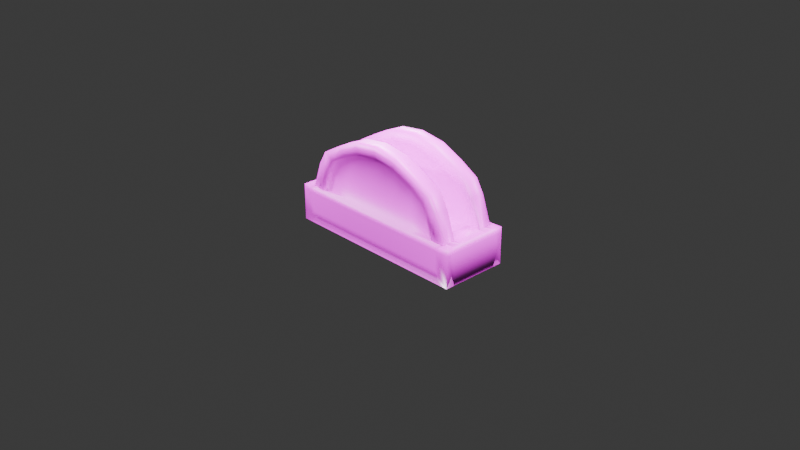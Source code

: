 # Source: leverbase.blend  (saved by Blender 4.5.90; exported with 4.5.12 LTS)
import bpy
from mathutils import Matrix  # noqa: F401  (used for matrix-valued properties, if any)

bpy.ops.wm.read_factory_settings(use_empty=True)
scene = bpy.context.scene
scene.name = 'Scene'

# ---- collections
col_collection = bpy.data.collections.new('Collection'); scene.collection.children.link(col_collection)

# ---- images (referenced by path relative to the original .blend; pixels are not part of the script)
import os
ASSET_DIR = os.environ.get("B2B_ASSET_DIR", "")  # directory of the original .blend (textures are referenced by path, not embedded)
HERE = os.path.dirname(os.path.abspath(__file__))  # packed textures are extracted next to this script under _unpacked/

def load_image(name, relpath, width, height, colorspace="sRGB"):
    """Load a texture the original file referenced (path relative to the .blend, or extracted next to this script)."""
    p = next((c for c in (os.path.join(HERE, relpath), os.path.join(ASSET_DIR, relpath)) if relpath and os.path.exists(c)), "")
    if p:
        img = bpy.data.images.load(p, check_existing=True)
        img.name = name
    else:  # same state as the original file: an image datablock whose file is absent (Cycles renders it pink)
        img = bpy.data.images.new(name, width, height)
        img.source = "FILE"
        img.filepath = "//" + (relpath or name)
    img.colorspace_settings.name = colorspace
    return img
img_leverbase_texture = load_image('leverbase_texture', 'leverbase_texture.png', 1024, 1024, 'sRGB')

# ---- materials (node trees are filled in below, after node groups)
mat_material = bpy.data.materials.new('Material')
mat_material.alpha_threshold = 0.0
mat_material.roughness = 0.5
mat_material.line_color = (0.0, 0.0, 0.0, 1.0)
mat_material_001 = bpy.data.materials.new('Material.001')
mat_material_002 = bpy.data.materials.new('Material.002')

# ---- material node trees
mat_material.use_nodes = True; mat_material.node_tree.nodes.clear()
_N = mat_material.node_tree.nodes; _L = mat_material.node_tree.links
n0 = _N.new('ShaderNodeOutputMaterial'); n0.name = 'Material Output'; n0.location = (892, 46)
n1 = _N.new('ShaderNodeBsdfPrincipled'); n1.name = 'Principled BSDF'; n1.location = (330, 42)
n1.inputs[3].default_value = 1.45
n2 = _N.new('ShaderNodeMapping'); n2.name = 'Mapping'; n2.location = (-1494, -15)
n3 = _N.new('ShaderNodeTexCoord'); n3.name = 'Texture Coordinate'; n3.location = (-1757, 11)
n4 = _N.new('ShaderNodeTexNoise'); n4.name = 'Noise Texture'; n4.location = (-786, -5)
n4.inputs[2].default_value = 5.9
n4.inputs[3].default_value = 5.5
n4.inputs[4].default_value = 0.62
n4.inputs[5].default_value = 2.5
n4.inputs[8].default_value = 1.5
n5 = _N.new('ShaderNodeTexVoronoi'); n5.name = 'Voronoi Texture'; n5.location = (-515, 23)
n5.inputs[2].default_value = 6.2
n6 = _N.new('ShaderNodeMapping'); n6.name = 'Mapping.001'; n6.location = (-966, -66)
n6.inputs[3].default_value = (4.7, 1.0, 1.0)
n7 = _N.new('ShaderNodeTexBrick'); n7.name = 'Brick Texture'; n7.location = (-1172, 356)
n7.inputs[2].default_value = (0.3996, 0.3996, 0.3996, 1.0)
n7.inputs[3].default_value = (0.08091, 0.08091, 0.08091, 1.0)
n7.inputs[4].default_value = 1.4
n7.inputs[5].default_value = 0.005
n7.inputs[8].default_value = 0.7
n7.inputs[9].default_value = 3.45
n8 = _N.new('ShaderNodeValToRGB'); n8.name = 'Color Ramp'; n8.location = (-888, 284)
while len(n8.color_ramp.elements) > 1: n8.color_ramp.elements.remove(n8.color_ramp.elements[-1])
n8.color_ramp.elements[0].position = 0.0; n8.color_ramp.elements[0].color = (0.0, 0.0, 0.0, 1.0)
_e = n8.color_ramp.elements.new(1.0); _e.color = (1.0, 1.0, 1.0, 1.0)
n9 = _N.new('ShaderNodeMath'); n9.name = 'Math'; n9.location = (-340, -55)
n9.operation = 'MULTIPLY'
n10 = _N.new('ShaderNodeBump'); n10.name = 'Bump'; n10.location = (-24, -140)
n10.invert = True
n10.inputs[1].default_value = 2.501
n11 = _N.new('ShaderNodeValToRGB'); n11.name = 'Color Ramp.001'; n11.location = (50, 77)
while len(n11.color_ramp.elements) > 1: n11.color_ramp.elements.remove(n11.color_ramp.elements[-1])
n11.color_ramp.elements[0].position = 0.0; n11.color_ramp.elements[0].color = (0.0, 0.0, 0.0, 1.0)
_e = n11.color_ramp.elements.new(1.0); _e.color = (1.0, 0.4833, 0.1461, 1.0)
n12 = _N.new('ShaderNodeTexImage'); n12.name = 'Image Texture'; n12.location = (-29, 376)
n12.image = img_leverbase_texture
_L.new(n1.outputs[0], n0.inputs[0])
_L.new(n3.outputs[3], n2.inputs[0])
_L.new(n6.outputs[0], n4.inputs[0])
_L.new(n4.outputs[1], n5.inputs[0])
_L.new(n11.outputs[0], n1.inputs[0])
_L.new(n2.outputs[0], n6.inputs[0])
_L.new(n5.outputs[0], n9.inputs[0])
_L.new(n7.outputs[0], n9.inputs[1])
_L.new(n2.outputs[0], n7.inputs[0])
_L.new(n9.outputs[0], n10.inputs[3])
_L.new(n10.outputs[0], n1.inputs[5])
_L.new(n9.outputs[0], n11.inputs[0])
n0.is_active_output = True
mat_material_001.use_nodes = True; mat_material_001.node_tree.nodes.clear()
_N = mat_material_001.node_tree.nodes; _L = mat_material_001.node_tree.links
n0 = _N.new('ShaderNodeBsdfPrincipled'); n0.name = 'Principled BSDF'; n0.location = (56, 100)
n0.inputs[1].default_value = 0.8873
n0.inputs[2].default_value = 0.2673
n1 = _N.new('ShaderNodeOutputMaterial'); n1.name = 'Material Output'; n1.location = (456, 100)
n2 = _N.new('ShaderNodeTexCoord'); n2.name = 'Texture Coordinate'; n2.location = (-1228, 7)
n3 = _N.new('ShaderNodeTexNoise'); n3.name = 'Noise Texture'; n3.location = (-819, -14)
n3.inputs[2].default_value = 6.0
n3.inputs[3].default_value = 2.9
n3.inputs[4].default_value = 0.78
n3.inputs[5].default_value = 2.5
n3.inputs[8].default_value = 0.1
n4 = _N.new('ShaderNodeMapping'); n4.name = 'Mapping'; n4.location = (-948, -57)
n5 = _N.new('ShaderNodeBump'); n5.name = 'Bump'; n5.location = (-251, -48)
n6 = _N.new('ShaderNodeTexMagic'); n6.name = 'Magic Texture'; n6.location = (-440, -99)
n6.turbulence_depth = 3
n6.inputs[1].default_value = -0.4
n6.inputs[2].default_value = 2.0
n7 = _N.new('ShaderNodeValToRGB'); n7.name = 'Color Ramp'; n7.location = (-294, 249)
while len(n7.color_ramp.elements) > 1: n7.color_ramp.elements.remove(n7.color_ramp.elements[-1])
n7.color_ramp.elements[0].position = 0.0; n7.color_ramp.elements[0].color = (0.1077, 0.02075, 0.0002067, 1.0)
_e = n7.color_ramp.elements.new(1.0); _e.color = (0.5845, 0.5845, 0.5845, 1.0)
n8 = _N.new('ShaderNodeMath'); n8.name = 'Math'; n8.location = (-473, 171)
n8.operation = 'MAXIMUM'
n8.inputs[1].default_value = 0.4
n9 = _N.new('ShaderNodeTexMagic'); n9.name = 'Magic Texture.001'; n9.location = (-736, 196)
n9.turbulence_depth = 3
n9.inputs[1].default_value = 1.6
n9.inputs[2].default_value = 1.6
n10 = _N.new('ShaderNodeTexImage'); n10.name = 'Image Texture'; n10.location = (-172, 537)
n10.image = img_leverbase_texture
n11 = _N.new('ShaderNodeBsdfPrincipled'); n11.name = 'Principled BSDF.001'; n11.location = (163, 497)
_L.new(n0.outputs[0], n1.inputs[0])
_L.new(n4.outputs[0], n3.inputs[0])
_L.new(n2.outputs[3], n4.inputs[0])
_L.new(n5.outputs[0], n0.inputs[5])
_L.new(n6.outputs[0], n5.inputs[3])
_L.new(n3.outputs[0], n6.inputs[0])
_L.new(n8.outputs[0], n7.inputs[0])
_L.new(n7.outputs[0], n0.inputs[0])
_L.new(n3.outputs[0], n9.inputs[0])
_L.new(n9.outputs[1], n8.inputs[0])
_L.new(n10.outputs[0], n11.inputs[0])
n1.is_active_output = True
mat_material_002.use_nodes = True; mat_material_002.node_tree.nodes.clear()
_N = mat_material_002.node_tree.nodes; _L = mat_material_002.node_tree.links
n0 = _N.new('ShaderNodeBsdfPrincipled'); n0.name = 'Principled BSDF'; n0.location = (-200, 100)
n1 = _N.new('ShaderNodeOutputMaterial'); n1.name = 'Material Output'; n1.location = (200, 100)
n2 = _N.new('ShaderNodeTexImage'); n2.name = 'Image Texture'; n2.location = (-625, 151)
n2.image = img_leverbase_texture
_L.new(n0.outputs[0], n1.inputs[0])
_L.new(n2.outputs[0], n0.inputs[0])
n1.is_active_output = True

# ---- world
world_world = bpy.data.worlds.new('World'); scene.world = world_world
world_world.use_nodes = True; world_world.node_tree.nodes.clear()
_N = world_world.node_tree.nodes; _L = world_world.node_tree.links
n0 = _N.new('ShaderNodeOutputWorld'); n0.name = 'World Output'; n0.location = (200, 100)
n1 = _N.new('ShaderNodeBackground'); n1.name = 'Background'; n1.location = (-200, 100)
n1.inputs[0].default_value = (0.05088, 0.05088, 0.05088, 1.0)
_L.new(n1.outputs[0], n0.inputs[0])
n0.is_active_output = True
world_world.color = (0.05088, 0.05088, 0.05088)
world_world.sun_shadow_jitter_overblur = 0.0

# ---- cameras
cam_camera = bpy.data.cameras.new('Camera')
cam_camera.clip_end = 100.0
cam_camera.ortho_scale = 7.314

# ---- lights
light_light = bpy.data.lights.new('Light', 'POINT')
light_light.energy = 1000.0
light_light.shadow_soft_size = 0.1
light_light_001 = bpy.data.lights.new('Light.001', 'POINT')
light_light_001.energy = 1000.0
light_light_001.shadow_soft_size = 0.1
light_light_002 = bpy.data.lights.new('Light.002', 'POINT')
light_light_002.energy = 1000.0
light_light_002.shadow_soft_size = 0.1
light_light_003 = bpy.data.lights.new('Light.003', 'POINT')
light_light_003.energy = 1000.0
light_light_003.shadow_soft_size = 0.1
light_light_004 = bpy.data.lights.new('Light.004', 'POINT')
light_light_004.energy = 500.0
light_light_004.shadow_soft_size = 0.1
light_light_005 = bpy.data.lights.new('Light.005', 'POINT')
light_light_005.energy = 1000.0
light_light_005.shadow_soft_size = 0.1

# ---- meshes
me_cube = bpy.data.meshes.new('Cube')
me_cube.from_pydata([(0.8874, 0.374, 0.1037), (0.8874, 0.374, -0.1037), (0.8874, -0.374, 0.1037), (0.8874, -0.374, -0.1037), (-0.8874, 0.374, 0.1037), (-0.8874, 0.374, -0.1037), (-0.8874, -0.374, 0.1037), (-0.8874, -0.374, -0.1037), (0.7925, 0.374, -0.1037), (0.4527, 0.374, -0.1037), (8.941e-08, 0.374, -0.1037), (-0.4527, 0.374, -0.1037), (-0.7925, 0.374, -0.1037), (0.7925, -0.374, 0.1037), (0.4527, -0.374, 0.1037), (8.941e-08, -0.374, 0.1037), (-0.4527, -0.374, 0.1037), (-0.7925, -0.374, 0.1037), (-0.7925, -0.374, -0.1037), (-0.4527, -0.374, -0.1037), (1.49e-07, -0.374, -0.1037), (0.4527, -0.374, -0.1037), (0.7925, -0.374, -0.1037), (-0.7925, 0.374, 0.1037), (-0.4527, 0.374, 0.1037), (1.49e-07, 0.374, 0.1037), (0.4527, 0.374, 0.1037), (0.7925, 0.374, 0.1037), (0.5342, 0.3261, 0.7219), (0.4527, 0.3261, 0.63), (0.7084, 0.3261, 0.3979), (0.8359, 0.3261, 0.448), (-0.935, 0.3261, 0.1613), (-0.7925, 0.3261, 0.1549), (-0.7084, 0.3261, 0.3979), (-0.8359, 0.3261, 0.448), (0.8359, -0.3261, 0.448), (0.7084, -0.3261, 0.3979), (0.7084, -0.2774, 0.3979), (0.4527, -0.2774, 0.3979), (1.49e-07, -0.2774, 0.3979), (-0.4527, -0.2774, 0.3979), (-0.7084, -0.2774, 0.3979), (0.7084, 0.2774, 0.3979), (0.4527, 0.2774, 0.3979), (1.49e-07, 0.2774, 0.3979), (-0.4527, 0.2774, 0.3979), (-0.7084, 0.2774, 0.3979), (0.4527, -0.3261, 0.63), (0.5342, -0.3261, 0.7219), (0.935, -0.3261, 0.1613), (0.7925, -0.3261, 0.1549), (-0.5342, -0.3261, 0.7219), (-0.4527, -0.3261, 0.63), (-0.7084, -0.3261, 0.3979), (-0.8359, -0.3261, 0.448), (0.7925, 0.1663, 0.1037), (0.7925, -0.1663, 0.1037), (0.4527, 0.1663, 0.1037), (0.4527, -0.1663, 0.1037), (1.49e-07, 0.1663, 0.1037), (1.49e-07, -0.1663, 0.1037), (-0.4527, 0.1663, 0.1037), (-0.4527, -0.1663, 0.1037), (-0.7925, 0.1663, 0.1037), (-0.7925, -0.1663, 0.1037), (1.537e-07, 0.3261, 0.8726), (1.49e-07, 0.3261, 0.7578), (0.7925, 0.3261, 0.1549), (0.935, 0.3261, 0.1613), (-0.935, -0.3261, 0.1613), (-0.7925, -0.3261, 0.1549), (-0.5342, 0.3261, 0.7219), (-0.4527, 0.3261, 0.63), (1.537e-07, -0.3261, 0.8726), (1.49e-07, -0.3261, 0.7578), (-0.7925, -0.374, 0.1549), (-0.8874, -0.374, 0.1549), (0.8874, -0.2774, 0.1549), (0.8874, -0.374, 0.1549), (-0.8874, 0.2774, 0.1549), (-0.8874, 0.374, 0.1549), (0.7925, 0.374, 0.1549), (0.8874, 0.374, 0.1549), (0.8874, 0.2774, 0.1549), (0.8874, -0.1663, 0.1549), (-0.8874, -0.2774, 0.1549), (-0.8874, 0.1663, 0.1549), (0.7925, 0.2774, 0.1549), (0.7925, -0.2774, 0.1549), (0.7925, -0.374, 0.1549), (0.4527, -0.374, 0.1549), (8.941e-08, -0.374, 0.1549), (-0.4527, -0.374, 0.1549), (-0.7925, 0.374, 0.1549), (-0.4527, 0.374, 0.1549), (1.49e-07, 0.374, 0.1549), (0.4527, 0.374, 0.1549), (-0.7925, 0.2774, 0.1549), (-0.4527, 0.2774, 0.1549), (1.49e-07, 0.2774, 0.1549), (0.4527, 0.2774, 0.1549), (-0.7925, -0.2774, 0.1549), (-0.4527, -0.2774, 0.1549), (1.49e-07, -0.2774, 0.1549), (0.4527, -0.2774, 0.1549), (0.7925, -0.1663, 0.1549), (0.4527, -0.1663, 0.1549), (1.49e-07, -0.1663, 0.1549), (-0.4527, -0.1663, 0.1549), (-0.7925, -0.1663, 0.1549), (0.8874, 0.1663, 0.1549), (-0.8874, -0.1663, 0.1549), (0.7925, 0.1663, 0.1549), (0.4527, 0.1663, 0.1549), (1.49e-07, 0.1663, 0.1549), (-0.4527, 0.1663, 0.1549), (-0.7925, 0.1663, 0.1549), (0.7084, -0.1663, 0.3979), (0.4527, -0.1663, 0.3979), (1.49e-07, -0.1663, 0.3979), (-0.4527, -0.1663, 0.3979), (-0.7084, -0.1663, 0.3979), (0.7084, 0.1663, 0.3979), (0.4527, 0.1663, 0.3979), (1.49e-07, 0.1663, 0.3979), (-0.4527, 0.1663, 0.3979), (-0.7084, 0.1663, 0.3979), (0.4527, 0.2774, 0.63), (1.49e-07, 0.2774, 0.7578), (-0.4527, 0.2774, 0.63), (-0.4527, -0.2774, 0.63), (1.49e-07, -0.2774, 0.7578), (0.4527, -0.2774, 0.63), (0.4527, -0.1663, 0.63), (1.49e-07, -0.1663, 0.7578), (-0.4527, -0.1663, 0.63), (0.4527, 0.1663, 0.63), (1.49e-07, 0.1663, 0.7578), (-0.4527, 0.1663, 0.63), (-1.047, -0.2774, -0.2418), (-1.047, -0.374, -0.2418), (-0.935, 0.374, -0.2418), (-1.047, 0.374, -0.2418), (1.047, 0.374, 0.1009), (1.047, 0.374, -0.2418), (-1.047, -0.374, 0.1009), (1.047, -0.374, 0.1009), (1.047, -0.374, -0.2418), (-1.047, 0.374, 0.1009), (1.047, -0.2774, 0.1009), (0.935, -0.374, -0.2418), (-1.047, 0.2774, 0.1009), (1.047, 0.2774, -0.2418), (-1.047, 0.2774, -0.2418), (-1.047, -0.1663, -0.2418), (1.047, 0.2774, 0.1009), (1.047, -0.1663, 0.1009), (-1.047, -0.2774, 0.1009), (-1.047, 0.1663, 0.1009), (1.047, -0.2774, -0.2418), (1.047, 0.1663, -0.2418), (-0.935, 0.2774, -0.2418), (-0.935, -0.2774, -0.2418), (0.935, 0.374, -0.2418), (0.5342, 0.374, -0.2418), (8.336e-08, 0.374, -0.2418), (-0.5342, 0.374, -0.2418), (-0.935, -0.374, -0.2418), (-0.5342, -0.374, -0.2418), (1.537e-07, -0.374, -0.2418), (0.5342, -0.374, -0.2418), (0.935, 0.2774, -0.2418), (0.5342, 0.2774, -0.2418), (8.336e-08, 0.2774, -0.2418), (-0.5342, 0.2774, -0.2418), (0.935, -0.2774, -0.2418), (0.5342, -0.2774, -0.2418), (8.336e-08, -0.2774, -0.2418), (-0.5342, -0.2774, -0.2418), (1.047, -0.374, 0.1613), (-1.047, -0.1663, 0.1613), (-1.047, -0.1663, 0.1009), (-1.047, 0.2774, 0.1613), (-1.047, 0.1663, 0.1613), (-0.935, -0.1663, -0.2418), (-0.5342, -0.1663, -0.2418), (8.336e-08, -0.1663, -0.2418), (0.5342, -0.1663, -0.2418), (0.935, -0.1663, -0.2418), (-1.047, 0.374, 0.1613), (1.047, 0.1663, 0.1613), (1.047, 0.1663, 0.1009), (-1.047, -0.2774, 0.1613), (-1.047, -0.374, 0.1613), (-1.047, 0.1663, -0.2418), (1.047, -0.1663, -0.2418), (1.047, -0.2774, 0.1613), (1.047, -0.1663, 0.1613), (1.047, 0.2774, 0.1613), (1.047, 0.374, 0.1613), (-0.935, 0.1663, -0.2418), (-0.5342, 0.1663, -0.2418), (8.336e-08, 0.1663, -0.2418), (0.5342, 0.1663, -0.2418), (0.935, 0.1663, -0.2418), (0.935, 0.2774, 0.1613), (0.935, -0.2774, 0.1613), (-0.935, 0.2774, 0.1613), (-0.935, -0.2774, 0.1613), (0.935, -0.1663, 0.1613), (0.8359, 0.1663, 0.448), (0.935, 0.1663, 0.1613), (-0.935, -0.1663, 0.1613), (0.8359, 0.2774, 0.448), (-0.8359, -0.1663, 0.448), (-0.8359, -0.2774, 0.448), (-0.935, 0.1663, 0.1613), (0.8359, -0.1663, 0.448), (0.8359, -0.2774, 0.448), (-0.8359, 0.2774, 0.448), (-0.8359, 0.1663, 0.448), (1.537e-07, 0.2774, 0.8726), (0.5342, 0.2774, 0.7219), (-0.5342, 0.2774, 0.7219), (-0.5342, -0.2774, 0.7219), (1.537e-07, -0.2774, 0.8726), (0.5342, -0.2774, 0.7219), (0.5342, -0.1663, 0.7219), (1.537e-07, -0.1663, 0.8726), (-0.5342, -0.1663, 0.7219), (0.5342, 0.1663, 0.7219), (1.537e-07, 0.1663, 0.8726), (-0.5342, 0.1663, 0.7219), (0.745, 0.3261, 0.6018), (0.6315, 0.3261, 0.5244), (0.6315, 0.1663, 0.5244), (0.6315, 0.2774, 0.5244), (0.745, 0.1663, 0.6018), (0.745, 0.2774, 0.6018), (0.291, -0.3261, 0.832), (0.291, 0.3261, 0.832), (0.2264, 0.2774, 0.3979), (0.2264, 0.374, -0.1037), (0.2264, -0.374, 0.1037), (0.2264, -0.374, -0.1037), (0.2264, 0.374, 0.1037), (0.2466, -0.3261, 0.7195), (0.2466, 0.3261, 0.7195), (0.2264, 0.1663, 0.1037), (0.2264, -0.1663, 0.1037), (0.2264, -0.374, 0.1549), (0.2264, 0.374, 0.1549), (0.2264, 0.2774, 0.1549), (0.2264, -0.2774, 0.1549), (0.2264, 0.1663, 0.1549), (0.2264, -0.1663, 0.1549), (0.2264, -0.2774, 0.3979), (0.2264, 0.1663, 0.3979), (0.2264, -0.1663, 0.3979), (0.2466, 0.2774, 0.7195), (0.2466, -0.2774, 0.7195), (0.2466, 0.1663, 0.7195), (0.2466, -0.1663, 0.7195), (0.2671, 0.374, -0.2418), (0.2671, -0.374, -0.2418), (0.2671, 0.2774, -0.2418), (0.2671, -0.2774, -0.2418), (0.2671, 0.1663, -0.2418), (0.2671, -0.1663, -0.2418), (0.291, 0.2774, 0.832), (0.291, -0.2774, 0.832), (0.291, 0.1663, 0.832), (0.291, -0.1663, 0.832), (-0.2909, -0.3261, 0.832), (-0.2909, 0.3261, 0.832), (-0.2264, 0.374, -0.1037), (-0.2264, -0.374, 0.1037), (-0.2264, -0.374, -0.1037), (-0.2264, 0.374, 0.1037), (-0.2466, -0.3261, 0.7195), (-0.2466, 0.3261, 0.7195), (-0.2264, 0.2774, 0.3979), (-0.2264, 0.1663, 0.1037), (-0.2264, -0.1663, 0.1037), (-0.2264, -0.374, 0.1549), (-0.2264, 0.374, 0.1549), (-0.2264, 0.2774, 0.1549), (-0.2264, -0.2774, 0.1549), (-0.2264, 0.1663, 0.1549), (-0.2264, -0.1663, 0.1549), (-0.2264, -0.2774, 0.3979), (-0.2264, 0.1663, 0.3979), (-0.2264, -0.1663, 0.3979), (-0.2466, 0.2774, 0.7195), (-0.2466, -0.2774, 0.7195), (-0.2466, 0.1663, 0.7195), (-0.2466, -0.1663, 0.7195), (-0.2671, 0.374, -0.2418), (-0.2671, -0.374, -0.2418), (-0.2671, 0.2774, -0.2418), (-0.2671, -0.2774, -0.2418), (-0.2671, 0.1663, -0.2418), (-0.2671, -0.1663, -0.2418), (-0.2909, 0.2774, 0.832), (-0.2909, -0.2774, 0.832), (-0.2909, 0.1663, 0.832), (-0.2909, -0.1663, 0.832), (-0.7462, 0.3261, 0.6007), (-0.6325, 0.3261, 0.5234), (-0.6325, 0.1663, 0.5234), (-0.6325, 0.2774, 0.5234), (-0.7462, 0.1663, 0.6007), (-0.7462, 0.2774, 0.6007), (-0.7462, -0.3261, 0.6007), (-0.6325, -0.3261, 0.5234), (-0.6325, -0.2774, 0.5234), (-0.6325, -0.1663, 0.5234), (-0.7462, -0.2774, 0.6007), (-0.7462, -0.1663, 0.6007), (0.7462, -0.3261, 0.6007), (0.6325, -0.3261, 0.5234), (0.6325, -0.2774, 0.5234), (0.6325, -0.1663, 0.5234), (0.7462, -0.2774, 0.6007), (0.7462, -0.1663, 0.6007)], [], [(244, 14, 91, 251), (18, 17, 6, 7), (315, 53, 52, 314), (248, 67, 66, 241), (68, 30, 31, 69), (8, 27, 0, 1), (281, 73, 72, 275), (309, 34, 35, 308), (280, 75, 74, 274), (71, 54, 55, 70), (247, 48, 49, 240), (262, 137, 231, 272), (14, 13, 90, 91), (297, 136, 230, 307), (27, 26, 97, 82), (13, 2, 79, 90), (6, 17, 76, 77), (246, 25, 96, 252), (22, 21, 171, 151), (57, 59, 107, 106), (279, 24, 95, 286), (89, 78, 197, 207), (58, 56, 113, 114), (65, 64, 117, 110), (296, 138, 232, 306), (245, 20, 170, 265), (84, 88, 206, 199), (278, 19, 169, 299), (123, 113, 212, 211), (77, 86, 193, 194), (19, 18, 168, 169), (79, 2, 147, 180), (18, 7, 141, 168), (83, 84, 199, 200), (5, 4, 23, 12), (12, 23, 24, 11), (276, 279, 25, 10), (243, 246, 26, 9), (9, 26, 27, 8), (80, 81, 190, 183), (102, 42, 54, 71), (3, 22, 151, 148), (78, 79, 180, 197), (47, 98, 33, 34), (3, 2, 13, 22), (22, 13, 14, 21), (245, 244, 15, 20), (278, 277, 16, 19), (19, 16, 17, 18), (24, 23, 94, 95), (208, 220, 35, 32), (261, 133, 48, 247), (250, 61, 108, 256), (23, 4, 81, 94), (122, 110, 213, 215), (206, 88, 68, 69), (12, 11, 167, 142), (86, 102, 209, 193), (295, 132, 75, 280), (4, 5, 143, 149), (88, 43, 30, 68), (276, 10, 166, 298), (2, 3, 148, 147), (117, 127, 221, 217), (243, 9, 165, 264), (62, 64, 65, 63), (7, 6, 146, 141), (283, 62, 63, 284), (249, 58, 114, 255), (249, 60, 61, 250), (9, 8, 164, 165), (56, 58, 59, 57), (284, 63, 109, 290), (310, 139, 233, 312), (283, 60, 115, 289), (63, 65, 110, 109), (112, 87, 184, 181), (1, 0, 144, 145), (8, 1, 145, 164), (317, 122, 215, 319), (6, 77, 194, 146), (5, 12, 142, 143), (102, 86, 77, 76), (94, 81, 80, 98), (98, 80, 183, 208), (111, 85, 198, 191), (105, 89, 38, 39), (99, 98, 47, 46), (289, 115, 125, 292), (254, 105, 39, 257), (83, 82, 88, 84), (82, 97, 101, 88), (252, 96, 100, 253), (286, 95, 99, 287), (95, 94, 98, 99), (78, 89, 90, 79), (89, 105, 91, 90), (254, 104, 92, 251), (288, 103, 93, 285), (103, 102, 76, 93), (109, 110, 122, 121), (288, 104, 40, 291), (106, 118, 218, 210), (237, 128, 29, 235), (81, 4, 149, 190), (111, 113, 106, 85), (323, 134, 228, 325), (117, 87, 112, 110), (313, 224, 72, 308), (277, 15, 92, 285), (56, 57, 106, 113), (0, 27, 82, 83), (17, 16, 93, 76), (64, 62, 116, 117), (259, 120, 135, 263), (282, 46, 130, 294), (258, 124, 137, 262), (137, 124, 123, 236), (290, 109, 121, 293), (287, 99, 46, 282), (89, 207, 50, 51), (255, 114, 124, 258), (253, 100, 45, 242), (256, 108, 120, 259), (88, 101, 44, 43), (110, 112, 181, 213), (114, 113, 123, 124), (106, 107, 119, 118), (102, 103, 41, 42), (117, 116, 126, 127), (121, 122, 317, 136), (311, 47, 34, 309), (87, 117, 217, 184), (126, 139, 310, 127), (46, 47, 311, 130), (294, 130, 73, 281), (85, 106, 210, 198), (43, 44, 128, 237), (119, 134, 323, 118), (39, 38, 322, 133), (41, 131, 316, 42), (0, 83, 200, 144), (236, 123, 211, 238), (291, 40, 132, 295), (292, 125, 138, 296), (113, 111, 191, 212), (263, 135, 229, 273), (257, 39, 133, 261), (293, 121, 136, 297), (242, 45, 129, 260), (154, 152, 149, 143), (176, 160, 148, 151), (160, 150, 147, 148), (145, 144, 156, 153), (196, 157, 150, 160), (164, 145, 153, 172), (189, 196, 160, 176), (141, 146, 158, 140), (195, 159, 152, 154), (147, 150, 197, 180), (159, 182, 181, 184), (182, 158, 193, 181), (155, 185, 163, 140), (185, 186, 179, 163), (303, 187, 178, 301), (269, 188, 177, 267), (188, 189, 176, 177), (143, 142, 162, 154), (142, 167, 175, 162), (298, 166, 174, 300), (264, 165, 173, 266), (165, 164, 172, 173), (140, 163, 168, 141), (163, 179, 169, 168), (301, 178, 170, 299), (267, 177, 171, 265), (177, 176, 151, 171), (157, 192, 191, 198), (152, 159, 184, 183), (173, 172, 205, 204), (204, 205, 189, 188), (266, 173, 204, 268), (268, 204, 188, 269), (300, 174, 203, 302), (302, 203, 187, 303), (162, 175, 202, 201), (201, 202, 186, 185), (154, 162, 201, 195), (195, 201, 185, 155), (192, 156, 199, 191), (158, 146, 194, 193), (150, 157, 198, 197), (156, 144, 200, 199), (140, 158, 182, 155), (155, 182, 159, 195), (172, 153, 161, 205), (205, 161, 196, 189), (153, 156, 192, 161), (161, 192, 157, 196), (213, 181, 193, 209), (198, 210, 207, 197), (212, 206, 214, 211), (213, 209, 216, 215), (199, 206, 212, 191), (208, 183, 184, 217), (149, 152, 183, 190), (207, 210, 218, 219), (208, 217, 221, 220), (273, 229, 226, 271), (307, 230, 225, 305), (304, 224, 233, 306), (270, 222, 232, 272), (238, 239, 223, 231), (324, 325, 228, 227), (318, 225, 230, 319), (312, 233, 224, 313), (37, 51, 50, 36), (321, 37, 36, 320), (34, 33, 32, 35), (235, 29, 28, 234), (207, 219, 36, 50), (214, 206, 69, 31), (322, 38, 37, 321), (38, 89, 51, 37), (216, 209, 70, 55), (316, 131, 53, 315), (270, 223, 28, 241), (304, 222, 66, 275), (239, 214, 31, 234), (305, 225, 52, 274), (324, 227, 49, 320), (271, 226, 74, 240), (98, 208, 32, 33), (318, 216, 55, 314), (209, 102, 71, 70), (260, 129, 67, 248), (223, 239, 234, 28), (30, 235, 234, 31), (211, 214, 239, 238), (137, 236, 238, 231), (43, 237, 235, 30), (128, 260, 248, 29), (227, 271, 240, 49), (222, 270, 241, 66), (223, 270, 272, 231), (228, 273, 271, 227), (203, 268, 269, 187), (174, 266, 268, 203), (178, 267, 265, 170), (166, 264, 266, 174), (187, 269, 267, 178), (44, 242, 260, 128), (40, 257, 261, 132), (134, 263, 273, 228), (107, 256, 259, 119), (101, 253, 242, 44), (115, 255, 258, 125), (125, 258, 262, 138), (119, 259, 263, 134), (105, 254, 251, 91), (97, 252, 253, 101), (104, 254, 257, 40), (58, 249, 250, 59), (60, 249, 255, 115), (10, 243, 264, 166), (59, 250, 256, 107), (132, 261, 247, 75), (21, 14, 244, 245), (10, 25, 246, 243), (21, 245, 265, 171), (26, 246, 252, 97), (138, 262, 272, 232), (75, 247, 240, 74), (29, 248, 241, 28), (15, 244, 251, 92), (226, 305, 274, 74), (224, 304, 275, 72), (222, 304, 306, 232), (229, 307, 305, 226), (202, 302, 303, 186), (175, 300, 302, 202), (179, 301, 299, 169), (167, 298, 300, 175), (186, 303, 301, 179), (120, 293, 297, 135), (126, 292, 296, 139), (41, 291, 295, 131), (129, 294, 281, 67), (100, 287, 282, 45), (108, 290, 293, 120), (45, 282, 294, 129), (16, 277, 285, 93), (103, 288, 291, 41), (104, 288, 285, 92), (96, 286, 287, 100), (116, 289, 292, 126), (62, 283, 289, 116), (61, 284, 290, 108), (60, 283, 284, 61), (11, 276, 298, 167), (131, 295, 280, 53), (20, 15, 277, 278), (11, 24, 279, 276), (20, 278, 299, 170), (139, 296, 306, 233), (25, 279, 286, 96), (135, 297, 307, 229), (53, 280, 274, 52), (67, 281, 275, 66), (221, 312, 313, 220), (130, 311, 309, 73), (220, 313, 308, 35), (127, 310, 312, 221), (73, 309, 308, 72), (225, 318, 314, 52), (42, 316, 315, 54), (216, 318, 319, 215), (136, 317, 319, 230), (54, 315, 314, 55), (219, 324, 320, 36), (133, 322, 321, 48), (48, 321, 320, 49), (219, 218, 325, 324), (118, 323, 325, 218)])
me_cube.polygons.foreach_set('use_smooth', [True] * 324)
me_cube.polygons.foreach_set('material_index', [2, 2, 2, 2, 2, 2, 2, 2, 2, 2, 2, 2, 2, 2, 2, 2, 2, 2, 2, 2, 2, 2, 2, 2, 2, 2, 2, 2, 2, 2, 2, 2, 2, 2, 2, 2, 2, 2, 2, 2, 2, 2, 2, 2, 2, 2, 2, 2, 2, 2, 2, 2, 2, 2, 2, 2, 2, 2, 2, 2, 2, 2, 2, 2, 2, 2, 2, 2, 2, 2, 2, 2, 2, 2, 2, 2, 2, 2, 2, 2, 2, 2, 2, 2, 2, 2, 2, 2, 2, 2, 2, 2, 2, 2, 2, 2, 2, 2, 2, 2, 2, 2, 2, 2, 2, 2, 2, 2, 2, 2, 2, 2, 2, 2, 2, 2, 2, 2, 2, 2, 2, 2, 2, 2, 2, 2, 2, 2, 2, 2, 2, 2, 2, 2, 2, 2, 2, 2, 2, 2, 2, 2, 2, 2, 2, 2, 2, 2, 2, 2, 2, 2, 2, 2, 2, 2, 2, 2, 2, 2, 2, 2, 2, 2, 2, 2, 2, 2, 2, 2, 2, 2, 2, 2, 2, 2, 2, 2, 2, 2, 2, 2, 2, 2, 2, 2, 2, 2, 2, 2, 2, 2, 2, 2, 2, 2, 2, 2, 2, 2, 2, 2, 2, 2, 2, 2, 2, 2, 2, 2, 2, 2, 2, 2, 2, 2, 2, 2, 2, 2, 2, 2, 2, 2, 2, 2, 2, 2, 2, 2, 2, 2, 2, 2, 2, 2, 2, 2, 2, 2, 2, 2, 2, 2, 2, 2, 2, 2, 2, 2, 2, 2, 2, 2, 2, 2, 2, 2, 2, 2, 2, 2, 2, 2, 2, 2, 2, 2, 2, 2, 2, 2, 2, 2, 2, 2, 2, 2, 2, 2, 2, 2, 2, 2, 2, 2, 2, 2, 2, 2, 2, 2, 2, 2, 2, 2, 2, 2, 2, 2, 2, 2, 2, 2, 2, 2, 2, 2, 2, 2, 2, 2, 2, 2, 2, 2, 2, 2, 2, 2, 2, 2, 2, 2])
_uv = me_cube.uv_layers.new(name='UVMap')
_uv.uv.foreach_set('vector', [0.8473, 0.7505, 0.8473, 0.8046, 0.8351, 0.8046, 0.8351, 0.7505, 0.8969, 0.5073, 0.8473, 0.5073, 0.8473, 0.4846, 0.8969, 0.4846, 0.6337, 0.3743, 0.6592, 0.3313, 0.6811, 0.3508, 0.6522, 0.4014, 0.8519, 0.2821, 0.861, 0.2232, 0.8884, 0.2232, 0.8787, 0.2927, 0.7171, 0.4125, 0.7751, 0.3924, 0.787, 0.4228, 0.7186, 0.4465, 0.06327, 0.5608, 0.01374, 0.5608, 0.01374, 0.5381, 0.06327, 0.5381, 0.8519, 0.1644, 0.8305, 0.1151, 0.8524, 0.0957, 0.8787, 0.1538, 0.8051, 0.07223, 0.7751, 0.05409, 0.787, 0.02367, 0.8235, 0.04507, 0.6805, 0.2821, 0.6897, 0.2232, 0.7171, 0.2232, 0.7074, 0.2927, 0.5457, 0.4125, 0.6037, 0.3924, 0.6157, 0.4228, 0.5472, 0.4465, 0.6805, 0.1644, 0.6592, 0.1151, 0.6811, 0.0957, 0.7074, 0.1538, 0.147, 0.1911, 0.1257, 0.1419, 0.1476, 0.1225, 0.1739, 0.1805, 0.8473, 0.8046, 0.8473, 0.8857, 0.8351, 0.8857, 0.8351, 0.8046, 0.3306, 0.1911, 0.3092, 0.1419, 0.3312, 0.1225, 0.3574, 0.1805, 0.01374, 0.5608, 0.01374, 0.6419, 0.001517, 0.6419, 0.001517, 0.5608, 0.8473, 0.8857, 0.8473, 0.9084, 0.8351, 0.9084, 0.8351, 0.8857, 0.8473, 0.4846, 0.8473, 0.5073, 0.8351, 0.5073, 0.8351, 0.4846, 0.01374, 0.696, 0.01374, 0.75, 0.001517, 0.75, 0.001517, 0.696, 0.8969, 0.8857, 0.8969, 0.8046, 0.9298, 0.824, 0.9298, 0.9197, 0.1836, 0.4392, 0.1836, 0.3581, 0.1958, 0.3581, 0.1958, 0.4392, 0.01374, 0.804, 0.01374, 0.8581, 0.001517, 0.8581, 0.001517, 0.804, 0.5448, 0.6216, 0.5439, 0.5989, 0.5439, 0.5608, 0.5449, 0.5875, 5.376e-09, 0.1419, -7.475e-10, 0.06079, 0.01222, 0.06079, 0.01222, 0.1419, 0.2731, 0.6786, 0.2731, 0.758, 0.2609, 0.758, 0.2609, 0.6786, 0.147, 0.3089, 0.1562, 0.25, 0.1836, 0.25, 0.1739, 0.3195, 0.8969, 0.7505, 0.8969, 0.6965, 0.9298, 0.6965, 0.9298, 0.7603, 0.5439, 0.5989, 0.5429, 0.6216, 0.5428, 0.5875, 0.5439, 0.5608, 0.8969, 0.6424, 0.8969, 0.5884, 0.9298, 0.5689, 0.9298, 0.6327, 0.07024, 0.08085, 0.01222, 0.06079, 0.01374, 0.02676, 0.08219, 0.05043, 0.9298, 0.9084, 0.9529, 0.9084, 0.9529, 0.9465, 0.9298, 0.9465, 0.8969, 0.5884, 0.8969, 0.5073, 0.9298, 0.4732, 0.9298, 0.5689, 0.8351, 0.9084, 0.8473, 0.9084, 0.848, 0.9465, 0.8336, 0.9465, 0.8969, 0.5073, 0.8969, 0.4846, 0.9298, 0.4465, 0.9298, 0.4732, 0.976, 0.4846, 0.9529, 0.4846, 0.9529, 0.4465, 0.976, 0.4465, 0.06327, 0.9619, 0.01374, 0.9619, 0.01374, 0.9392, 0.06327, 0.9392, 0.06327, 0.9392, 0.01374, 0.9392, 0.01374, 0.8581, 0.06327, 0.8581, 0.06327, 0.804, 0.01374, 0.804, 0.01374, 0.75, 0.06327, 0.75, 0.06327, 0.696, 0.01374, 0.696, 0.01374, 0.6419, 0.06327, 0.6419, 0.06327, 0.6419, 0.01374, 0.6419, 0.01374, 0.5608, 0.06327, 0.5608, 0.9529, 0.9084, 0.976, 0.9084, 0.976, 0.9465, 0.9529, 0.9465, 0.2254, 0.7635, 0.2254, 0.7071, 0.2371, 0.7071, 0.2371, 0.7635, 0.8969, 0.9084, 0.8969, 0.8857, 0.9298, 0.9197, 0.9298, 0.9465, 0.9529, 0.4846, 0.9298, 0.4846, 0.9298, 0.4465, 0.9529, 0.4465, 0.2487, 0.7071, 0.2487, 0.7635, 0.2371, 0.7635, 0.2371, 0.7071, 0.8969, 0.9084, 0.8473, 0.9084, 0.8473, 0.8857, 0.8969, 0.8857, 0.8969, 0.8857, 0.8473, 0.8857, 0.8473, 0.8046, 0.8969, 0.8046, 0.8969, 0.7505, 0.8473, 0.7505, 0.8473, 0.6965, 0.8969, 0.6965, 0.8969, 0.6424, 0.8473, 0.6424, 0.8473, 0.5884, 0.8969, 0.5884, 0.8969, 0.5884, 0.8473, 0.5884, 0.8473, 0.5073, 0.8969, 0.5073, 0.01374, 0.8581, 0.01374, 0.9392, 0.001517, 0.9392, 0.001517, 0.8581, 0.4704, 0.7669, 0.4704, 0.6968, 0.482, 0.6968, 0.482, 0.7669, 0.9001, 0.2099, 0.9001, 0.2591, 0.8884, 0.2591, 0.8884, 0.2099, 0.1836, 0.304, 0.1836, 0.25, 0.1958, 0.25, 0.1958, 0.304, 0.01374, 0.9392, 0.01374, 0.9619, 0.001517, 0.9619, 0.001517, 0.9392, 0.2538, 0.08085, 0.1958, 0.06079, 0.1973, 0.02676, 0.2658, 0.05043, 0.3559, 0.7126, 0.3559, 0.6786, 0.3676, 0.6786, 0.3676, 0.7126, 0.06327, 0.9392, 0.06327, 0.8581, 0.09623, 0.8775, 0.09623, 0.9732, 0.5439, 0.5381, 0.5429, 0.5608, 0.5428, 0.5267, 0.5439, 0.5, 0.9001, 0.09213, 0.9001, 0.151, 0.8884, 0.151, 0.8884, 0.09213, 0.01374, 0.9619, 0.06327, 0.9619, 0.09623, 1.0, 0.01442, 1.0, 0.482, 0.7439, 0.482, 0.6876, 0.4936, 0.6876, 0.4936, 0.7439, 0.06327, 0.804, 0.06327, 0.75, 0.09623, 0.75, 0.09623, 0.8138, 0.8473, 0.9084, 0.8969, 0.9084, 0.9298, 0.9465, 0.848, 0.9465, 0.01222, 0.4392, 0.07024, 0.4191, 0.08219, 0.4496, 0.01374, 0.4732, 0.06327, 0.696, 0.06327, 0.6419, 0.09623, 0.6225, 0.09623, 0.6862, 0.1757, 0.7973, 0.1757, 0.8784, 0.09623, 0.8784, 0.09623, 0.7973, 0.8969, 0.4846, 0.8473, 0.4846, 0.848, 0.4465, 0.9298, 0.4465, 0.1757, 0.7433, 0.1757, 0.7973, 0.09623, 0.7973, 0.09623, 0.7433, 9.457e-09, 0.196, 5.376e-09, 0.1419, 0.01222, 0.1419, 0.01222, 0.196, 0.1757, 0.6352, 0.1757, 0.6892, 0.09623, 0.6892, 0.09623, 0.6352, 0.06327, 0.6419, 0.06327, 0.5608, 0.09623, 0.5268, 0.09623, 0.6225, 0.1757, 0.5, 0.1757, 0.5811, 0.09623, 0.5811, 0.09623, 0.5, 0.1836, 0.196, 0.1836, 0.1419, 0.1958, 0.1419, 0.1958, 0.196, 0.1002, 0.401, 0.1257, 0.3581, 0.1476, 0.3775, 0.1187, 0.4282, 1.762e-08, 0.304, 1.354e-08, 0.25, 0.01222, 0.25, 0.01222, 0.304, 0.1836, 0.1419, 0.1836, 0.06079, 0.1958, 0.06079, 0.1958, 0.1419, 0.482, 0.5, 0.482, 0.5794, 0.4439, 0.5794, 0.4439, 0.5, 0.06327, 0.5381, 0.01374, 0.5381, 0.01442, 0.5, 0.09623, 0.5, 0.06327, 0.5608, 0.06327, 0.5381, 0.09623, 0.5, 0.09623, 0.5268, 0.2838, 0.09899, 0.2538, 0.08085, 0.2658, 0.05043, 0.3022, 0.07183, 0.8473, 0.4846, 0.8351, 0.4846, 0.8336, 0.4465, 0.848, 0.4465, 0.06327, 0.9619, 0.06327, 0.9392, 0.09623, 0.9732, 0.09623, 1.0, 0.9529, 0.8857, 0.9529, 0.9084, 0.9298, 0.9084, 0.9298, 0.8857, 0.976, 0.8857, 0.976, 0.9084, 0.9529, 0.9084, 0.9529, 0.8857, 0.5448, 0.5608, 0.5439, 0.5381, 0.5439, 0.5, 0.5449, 0.5267, 0.4665, 0.6589, 0.4665, 0.5794, 0.5046, 0.5794, 0.5046, 0.6589, 0.6897, 0.5276, 0.6897, 0.4465, 0.7477, 0.4666, 0.7477, 0.5276, 0.5457, 0.5276, 0.5457, 0.4465, 0.6037, 0.4666, 0.6037, 0.5276, 0.01222, 0.304, 0.01222, 0.25, 0.07024, 0.25, 0.07024, 0.304, 0.6897, 0.5817, 0.6897, 0.5276, 0.7477, 0.5276, 0.7477, 0.5817, 0.976, 0.4846, 0.976, 0.5073, 0.9529, 0.5073, 0.9529, 0.4846, 0.976, 0.5073, 0.976, 0.5884, 0.9529, 0.5884, 0.9529, 0.5073, 0.976, 0.6424, 0.976, 0.6965, 0.9529, 0.6965, 0.9529, 0.6424, 0.976, 0.7505, 0.976, 0.8046, 0.9529, 0.8046, 0.9529, 0.7505, 0.976, 0.8046, 0.976, 0.8857, 0.9529, 0.8857, 0.9529, 0.8046, 0.9529, 0.4846, 0.9529, 0.5073, 0.9298, 0.5073, 0.9298, 0.4846, 0.9529, 0.5073, 0.9529, 0.5884, 0.9298, 0.5884, 0.9298, 0.5073, 0.9529, 0.6424, 0.9529, 0.6965, 0.9298, 0.6965, 0.9298, 0.6424, 0.9529, 0.7505, 0.9529, 0.8046, 0.9298, 0.8046, 0.9298, 0.7505, 0.9529, 0.8046, 0.9529, 0.8857, 0.9298, 0.8857, 0.9298, 0.8046, 0.1958, 0.1419, 0.1958, 0.06079, 0.2538, 0.08085, 0.2538, 0.1419, 0.6897, 0.6898, 0.6897, 0.6357, 0.7477, 0.6357, 0.7477, 0.6898, 0.1958, 0.4392, 0.2538, 0.4191, 0.2658, 0.4496, 0.1973, 0.4732, 0.9001, 0.3018, 0.9001, 0.2591, 0.9117, 0.2591, 0.9117, 0.3018, 0.001517, 0.9619, 0.01374, 0.9619, 0.01442, 1.0, -7.827e-10, 1.0, 0.4665, 0.6589, 0.4439, 0.6589, 0.4439, 0.5794, 0.4665, 0.5794, 0.2838, 0.401, 0.3092, 0.3581, 0.3312, 0.3775, 0.3022, 0.4282, 0.5046, 0.5794, 0.482, 0.5794, 0.482, 0.5, 0.5046, 0.5, 0.4322, 0.8561, 0.4322, 0.8054, 0.4439, 0.8054, 0.4439, 0.8561, 0.8473, 0.6424, 0.8473, 0.6965, 0.8351, 0.6965, 0.8351, 0.6424, 0.2609, 0.6786, 0.2609, 0.758, 0.2487, 0.758, 0.2487, 0.6786, 0.01374, 0.5381, 0.01374, 0.5608, 0.001517, 0.5608, 0.001517, 0.5381, 0.8473, 0.5073, 0.8473, 0.5884, 0.8351, 0.5884, 0.8351, 0.5073, 2.782e-08, 0.4392, 2.17e-08, 0.3581, 0.01222, 0.3581, 0.01222, 0.4392, 0.2538, 0.304, 0.2538, 0.25, 0.3397, 0.25, 0.3306, 0.3089, 0.6037, 0.5817, 0.6037, 0.5276, 0.6592, 0.5276, 0.6805, 0.5768, 0.07024, 0.196, 0.07024, 0.1419, 0.1257, 0.1419, 0.147, 0.1911, 0.1257, 0.1419, 0.07024, 0.1419, 0.07024, 0.08085, 0.1004, 0.09923, 0.1958, 0.196, 0.1958, 0.1419, 0.2538, 0.1419, 0.2538, 0.196, 0.5457, 0.5817, 0.5457, 0.5276, 0.6037, 0.5276, 0.6037, 0.5817, 0.3112, 0.7054, 0.3112, 0.7394, 0.2996, 0.7394, 0.2996, 0.7054, 0.01222, 0.196, 0.01222, 0.1419, 0.07024, 0.1419, 0.07024, 0.196, 0.5457, 0.6898, 0.5457, 0.6357, 0.6037, 0.6357, 0.6037, 0.6898, 0.1958, 0.304, 0.1958, 0.25, 0.2538, 0.25, 0.2538, 0.304, 0.5457, 0.8249, 0.5457, 0.7438, 0.6037, 0.7438, 0.6037, 0.8048, 0.1958, 0.06079, 0.1958, 0.03811, 0.1973, -1.49e-08, 0.1973, 0.02676, 0.01222, 0.1419, 0.01222, 0.06079, 0.07024, 0.08085, 0.07024, 0.1419, 0.1958, 0.4392, 0.1958, 0.3581, 0.2538, 0.3581, 0.2538, 0.4191, 0.6897, 0.8249, 0.6897, 0.7438, 0.7477, 0.7438, 0.7477, 0.8049, 0.01222, 0.4392, 0.01222, 0.3581, 0.07024, 0.3581, 0.07024, 0.4191, 0.2538, 0.1419, 0.2538, 0.08085, 0.2838, 0.09899, 0.3092, 0.1419, 0.2487, 0.6786, 0.2487, 0.7071, 0.2371, 0.7071, 0.2371, 0.6786, 0.01222, 0.4619, 0.01222, 0.4392, 0.01374, 0.4732, 0.01374, 0.5, 0.07024, 0.3581, 0.1257, 0.3581, 0.1002, 0.401, 0.07024, 0.4191, 0.6037, 0.5276, 0.6037, 0.4666, 0.6337, 0.4847, 0.6592, 0.5276, 0.9001, 0.09213, 0.9001, 0.04291, 0.9117, 0.04291, 0.9117, 0.09213, 0.1958, 0.4619, 0.1958, 0.4392, 0.1973, 0.4732, 0.1973, 0.5, 0.6037, 0.8048, 0.6037, 0.7438, 0.6592, 0.7438, 0.6339, 0.7865, 0.2538, 0.3581, 0.3092, 0.3581, 0.2838, 0.401, 0.2538, 0.4191, 0.7477, 0.5276, 0.7477, 0.4666, 0.7777, 0.4847, 0.8031, 0.5276, 0.7477, 0.7438, 0.8031, 0.7438, 0.7777, 0.7867, 0.7477, 0.8049, 0.01374, 0.5381, 0.001517, 0.5381, 3.697e-08, 0.5, 0.01442, 0.5, 0.1004, 0.09923, 0.07024, 0.08085, 0.08219, 0.05043, 0.1189, 0.07211, 0.7477, 0.6898, 0.7477, 0.6357, 0.8336, 0.6357, 0.8245, 0.6946, 0.07024, 0.304, 0.07024, 0.25, 0.1562, 0.25, 0.147, 0.3089, 0.01222, 0.06079, 0.01222, 0.03811, 0.01374, -1.037e-09, 0.01374, 0.02676, 0.3306, 0.3089, 0.3397, 0.25, 0.3671, 0.25, 0.3574, 0.3195, 0.7477, 0.5817, 0.7477, 0.5276, 0.8031, 0.5276, 0.8245, 0.5768, 0.2538, 0.196, 0.2538, 0.1419, 0.3092, 0.1419, 0.3306, 0.1911, 0.6037, 0.6898, 0.6037, 0.6357, 0.6897, 0.6357, 0.6805, 0.6946, 0.2716, 0.5231, 0.19, 0.5231, 0.19, 0.5, 0.2716, 0.5, 0.3902, 0.4732, 0.3902, 0.5, 0.3671, 0.5, 0.3671, 0.4732, 0.3676, 0.5231, 0.286, 0.5231, 0.286, 0.5, 0.3676, 0.5, 0.3676, 0.6786, 0.286, 0.6786, 0.286, 0.6555, 0.3676, 0.6555, 0.3676, 0.5496, 0.286, 0.5496, 0.286, 0.5231, 0.3676, 0.5231, 0.5457, 0.4732, 0.5457, 0.5, 0.5227, 0.5, 0.5227, 0.4732, 0.4167, 0.4732, 0.4167, 0.5, 0.3902, 0.5, 0.3902, 0.4732, 0.2716, 0.6786, 0.19, 0.6786, 0.19, 0.6555, 0.2716, 0.6555, 0.2716, 0.5496, 0.19, 0.5496, 0.19, 0.5231, 0.2716, 0.5231, 0.286, 0.5, 0.286, 0.5231, 0.2716, 0.5231, 0.2716, 0.5, 0.19, 0.5496, 0.19, 0.629, 0.1757, 0.629, 0.1757, 0.5496, 0.19, 0.629, 0.19, 0.6555, 0.1757, 0.6555, 0.1757, 0.629, 0.4167, 2.998e-09, 0.4167, 0.02676, 0.3902, 0.02676, 0.3902, 9.97e-10, 0.4167, 0.02676, 0.4167, 0.1225, 0.3902, 0.1225, 0.3902, 0.02676, 0.4167, 0.1862, 0.4167, 0.25, 0.3902, 0.25, 0.3902, 0.1862, 0.4167, 0.3138, 0.4167, 0.3775, 0.3902, 0.3775, 0.3902, 0.3138, 0.4167, 0.3775, 0.4167, 0.4732, 0.3902, 0.4732, 0.3902, 0.3775, 0.5457, 1.274e-08, 0.5457, 0.02676, 0.5227, 0.02676, 0.5227, 1.1e-08, 0.5457, 0.02676, 0.5457, 0.1225, 0.5227, 0.1225, 0.5227, 0.02676, 0.5457, 0.1862, 0.5457, 0.25, 0.5227, 0.25, 0.5227, 0.1862, 0.5457, 0.3138, 0.5457, 0.3775, 0.5227, 0.3775, 0.5227, 0.3138, 0.5457, 0.3775, 0.5457, 0.4732, 0.5227, 0.4732, 0.5227, 0.3775, 0.3902, 9.97e-10, 0.3902, 0.02676, 0.3671, 0.02676, 0.3671, -7.452e-10, 0.3902, 0.02676, 0.3902, 0.1225, 0.3671, 0.1225, 0.3671, 0.02676, 0.3902, 0.1862, 0.3902, 0.25, 0.3671, 0.25, 0.3671, 0.1862, 0.3902, 0.3138, 0.3902, 0.3775, 0.3671, 0.3775, 0.3671, 0.3138, 0.3902, 0.3775, 0.3902, 0.4732, 0.3671, 0.4732, 0.3671, 0.3775, 0.286, 0.5496, 0.286, 0.629, 0.2716, 0.629, 0.2716, 0.5496, 0.19, 0.5231, 0.19, 0.5496, 0.1757, 0.5496, 0.1757, 0.5231, 0.5227, 0.3775, 0.5227, 0.4732, 0.4961, 0.4732, 0.4961, 0.3775, 0.4961, 0.3775, 0.4961, 0.4732, 0.4167, 0.4732, 0.4167, 0.3775, 0.5227, 0.3138, 0.5227, 0.3775, 0.4961, 0.3775, 0.4961, 0.3138, 0.4961, 0.3138, 0.4961, 0.3775, 0.4167, 0.3775, 0.4167, 0.3138, 0.5227, 0.1862, 0.5227, 0.25, 0.4961, 0.25, 0.4961, 0.1862, 0.4961, 0.1862, 0.4961, 0.25, 0.4167, 0.25, 0.4167, 0.1862, 0.5227, 0.02676, 0.5227, 0.1225, 0.4961, 0.1225, 0.4961, 0.02676, 0.4961, 0.02676, 0.4961, 0.1225, 0.4167, 0.1225, 0.4167, 0.02676, 0.5227, 1.1e-08, 0.5227, 0.02676, 0.4961, 0.02676, 0.4961, 8.995e-09, 0.4961, 8.995e-09, 0.4961, 0.02676, 0.4167, 0.02676, 0.4167, 2.998e-09, 0.286, 0.629, 0.286, 0.6555, 0.2716, 0.6555, 0.2716, 0.629, 0.19, 0.6555, 0.19, 0.6786, 0.1757, 0.6786, 0.1757, 0.6555, 0.286, 0.5231, 0.286, 0.5496, 0.2716, 0.5496, 0.2716, 0.5231, 0.286, 0.6555, 0.286, 0.6786, 0.2716, 0.6786, 0.2716, 0.6555, 0.2716, 0.6555, 0.19, 0.6555, 0.19, 0.629, 0.2716, 0.629, 0.2716, 0.629, 0.19, 0.629, 0.19, 0.5496, 0.2716, 0.5496, 0.5227, 0.4732, 0.5227, 0.5, 0.4961, 0.5, 0.4961, 0.4732, 0.4961, 0.4732, 0.4961, 0.5, 0.4167, 0.5, 0.4167, 0.4732, 0.3676, 0.6555, 0.286, 0.6555, 0.286, 0.629, 0.3676, 0.629, 0.3676, 0.629, 0.286, 0.629, 0.286, 0.5496, 0.3676, 0.5496, 0.2996, 0.6786, 0.2996, 0.7054, 0.2731, 0.7054, 0.2731, 0.6786, 0.3526, 0.6786, 0.3526, 0.7054, 0.3261, 0.7054, 0.3261, 0.6786, 0.5428, 0.6083, 0.5163, 0.6083, 0.5163, 0.5383, 0.5428, 0.5383, 0.2138, 0.7866, 0.1873, 0.7866, 0.1873, 0.7166, 0.2138, 0.7166, 0.2996, 0.7054, 0.2996, 0.7321, 0.2731, 0.7321, 0.2731, 0.7054, 0.2996, 0.7054, 0.2996, 0.6786, 0.3261, 0.6786, 0.3261, 0.7054, 0.19, 0.5, 0.19, 0.5231, 0.1757, 0.5231, 0.1757, 0.5, 0.5311, 0.7163, 0.5046, 0.7163, 0.5046, 0.6463, 0.5311, 0.6463, 0.4704, 0.7669, 0.4439, 0.7669, 0.4439, 0.6968, 0.4704, 0.6968, 0.4057, 0.6087, 0.4057, 0.6782, 0.3792, 0.6782, 0.3792, 0.6087, 0.4057, 0.7476, 0.4057, 0.8057, 0.3792, 0.8057, 0.3792, 0.7476, 0.4322, 0.7474, 0.4322, 0.8054, 0.4057, 0.8054, 0.4057, 0.7474, 0.4322, 0.6084, 0.4322, 0.6779, 0.4057, 0.6779, 0.4057, 0.6084, 0.4057, 0.5, 0.4322, 0.5, 0.4322, 0.5503, 0.4057, 0.5503, 0.3792, 0.5, 0.4057, 0.5, 0.4057, 0.5506, 0.3792, 0.5506, 0.3792, 0.8563, 0.3792, 0.8057, 0.4057, 0.8057, 0.4057, 0.8563, 0.4057, 0.8561, 0.4057, 0.8054, 0.4322, 0.8054, 0.4322, 0.8561, 0.6037, 0.05409, 0.5457, 0.03403, 0.5472, 1.378e-09, 0.6157, 0.02367, 0.6337, 0.07223, 0.6037, 0.05409, 0.6157, 0.02367, 0.6522, 0.04507, 0.7751, 0.05409, 0.7171, 0.03403, 0.7186, 2.673e-09, 0.787, 0.02367, 0.8053, 0.374, 0.8305, 0.3313, 0.8524, 0.3508, 0.8238, 0.4011, 0.5311, 0.7163, 0.5311, 0.6463, 0.5428, 0.6463, 0.5428, 0.7163, 0.5163, 0.5383, 0.5163, 0.6083, 0.5046, 0.6083, 0.5046, 0.5383, 0.2254, 0.6786, 0.2254, 0.7071, 0.2138, 0.7071, 0.2138, 0.6786, 0.2254, 0.7071, 0.2254, 0.7635, 0.2138, 0.7635, 0.2138, 0.7071, 0.1873, 0.7166, 0.1873, 0.7866, 0.1757, 0.7866, 0.1757, 0.7166, 0.9001, -3.204e-09, 0.9001, 0.04291, 0.8884, 0.04291, 0.8884, -4.083e-09, 0.4322, 0.6084, 0.4322, 0.5503, 0.4439, 0.5503, 0.4439, 0.6084, 0.4322, 0.7474, 0.4322, 0.6779, 0.4439, 0.6779, 0.4439, 0.7474, 0.5163, 0.5, 0.5163, 0.5383, 0.5046, 0.5383, 0.5046, 0.5, 0.3792, 0.7476, 0.3792, 0.8057, 0.3676, 0.8057, 0.3676, 0.7476, 0.3792, 0.5, 0.3792, 0.5506, 0.3676, 0.5506, 0.3676, 0.5, 0.3792, 0.6087, 0.3792, 0.6782, 0.3676, 0.6782, 0.3676, 0.6087, 0.3112, 0.7394, 0.3112, 0.7054, 0.3229, 0.7054, 0.3229, 0.7394, 0.1873, 0.6786, 0.1873, 0.7166, 0.1757, 0.7166, 0.1757, 0.6786, 0.3345, 0.7054, 0.3345, 0.7394, 0.3229, 0.7394, 0.3229, 0.7054, 0.9001, 0.2099, 0.9001, 0.151, 0.9117, 0.151, 0.9117, 0.2099, 0.4322, 0.5503, 0.4322, 0.5, 0.4439, 0.5, 0.4439, 0.5503, 0.7751, 0.3924, 0.8053, 0.374, 0.8238, 0.4011, 0.787, 0.4228, 0.5428, 0.5383, 0.5163, 0.5383, 0.5163, 0.5, 0.5428, 0.5, 0.1257, 0.1419, 0.1004, 0.09923, 0.1189, 0.07211, 0.1476, 0.1225, 0.482, 0.6876, 0.482, 0.6589, 0.4936, 0.6589, 0.4936, 0.6876, 0.9001, 0.2591, 0.9001, 0.2099, 0.9117, 0.2099, 0.9117, 0.2591, 0.3792, 0.5506, 0.3792, 0.6087, 0.3676, 0.6087, 0.3676, 0.5506, 0.4322, 0.6779, 0.4322, 0.6084, 0.4439, 0.6084, 0.4439, 0.6779, 0.4322, 0.5503, 0.4322, 0.6084, 0.4057, 0.6084, 0.4057, 0.5503, 0.4057, 0.5506, 0.4057, 0.6087, 0.3792, 0.6087, 0.3792, 0.5506, 0.4961, 0.25, 0.4961, 0.3138, 0.4167, 0.3138, 0.4167, 0.25, 0.5227, 0.25, 0.5227, 0.3138, 0.4961, 0.3138, 0.4961, 0.25, 0.3902, 0.25, 0.3902, 0.3138, 0.3671, 0.3138, 0.3671, 0.25, 0.5457, 0.25, 0.5457, 0.3138, 0.5227, 0.3138, 0.5227, 0.25, 0.4167, 0.25, 0.4167, 0.3138, 0.3902, 0.3138, 0.3902, 0.25, 0.6037, 0.7438, 0.6037, 0.6898, 0.6805, 0.6946, 0.6592, 0.7438, 0.7477, 0.6357, 0.7477, 0.5817, 0.8245, 0.5768, 0.8336, 0.6357, 0.3092, 0.3581, 0.3306, 0.3089, 0.3574, 0.3195, 0.3312, 0.3775, 0.1958, 0.3581, 0.1958, 0.304, 0.2538, 0.304, 0.2538, 0.3581, 0.5457, 0.7438, 0.5457, 0.6898, 0.6037, 0.6898, 0.6037, 0.7438, 0.01222, 0.25, 0.01222, 0.196, 0.07024, 0.196, 0.07024, 0.25, 0.07024, 0.25, 0.07024, 0.196, 0.147, 0.1911, 0.1562, 0.25, 0.2538, 0.3581, 0.2538, 0.304, 0.3306, 0.3089, 0.3092, 0.3581, 0.9529, 0.5884, 0.9529, 0.6424, 0.9298, 0.6424, 0.9298, 0.5884, 0.976, 0.5884, 0.976, 0.6424, 0.9529, 0.6424, 0.9529, 0.5884, 0.6897, 0.6357, 0.6897, 0.5817, 0.7477, 0.5817, 0.7477, 0.6357, 0.1757, 0.5811, 0.1757, 0.6352, 0.09623, 0.6352, 0.09623, 0.5811, 1.354e-08, 0.25, 9.457e-09, 0.196, 0.01222, 0.196, 0.01222, 0.25, 0.06327, 0.75, 0.06327, 0.696, 0.09623, 0.6862, 0.09623, 0.75, 0.1836, 0.3581, 0.1836, 0.304, 0.1958, 0.304, 0.1958, 0.3581, 0.9001, 0.151, 0.9001, 0.2099, 0.8884, 0.2099, 0.8884, 0.151, 0.8969, 0.8046, 0.8473, 0.8046, 0.8473, 0.7505, 0.8969, 0.7505, 0.06327, 0.75, 0.01374, 0.75, 0.01374, 0.696, 0.06327, 0.696, 0.8969, 0.8046, 0.8969, 0.7505, 0.9298, 0.7603, 0.9298, 0.824, 0.01374, 0.6419, 0.01374, 0.696, 0.001517, 0.696, 0.001517, 0.6419, 0.1562, 0.25, 0.147, 0.1911, 0.1739, 0.1805, 0.1836, 0.25, 0.6897, 0.2232, 0.6805, 0.1644, 0.7074, 0.1538, 0.7171, 0.2232, 0.8305, 0.3313, 0.8519, 0.2821, 0.8787, 0.2927, 0.8524, 0.3508, 0.8473, 0.6965, 0.8473, 0.7505, 0.8351, 0.7505, 0.8351, 0.6965, 0.3792, 0.6782, 0.3792, 0.7476, 0.3676, 0.7476, 0.3676, 0.6782, 0.4322, 0.8054, 0.4322, 0.7474, 0.4439, 0.7474, 0.4439, 0.8054, 0.4322, 0.6779, 0.4322, 0.7474, 0.4057, 0.7474, 0.4057, 0.6779, 0.4057, 0.6782, 0.4057, 0.7476, 0.3792, 0.7476, 0.3792, 0.6782, 0.4961, 0.1225, 0.4961, 0.1862, 0.4167, 0.1862, 0.4167, 0.1225, 0.5227, 0.1225, 0.5227, 0.1862, 0.4961, 0.1862, 0.4961, 0.1225, 0.3902, 0.1225, 0.3902, 0.1862, 0.3671, 0.1862, 0.3671, 0.1225, 0.5457, 0.1225, 0.5457, 0.1862, 0.5227, 0.1862, 0.5227, 0.1225, 0.4167, 0.1225, 0.4167, 0.1862, 0.3902, 0.1862, 0.3902, 0.1225, 0.2538, 0.25, 0.2538, 0.196, 0.3306, 0.1911, 0.3397, 0.25, 0.07024, 0.3581, 0.07024, 0.304, 0.147, 0.3089, 0.1257, 0.3581, 0.7477, 0.7438, 0.7477, 0.6898, 0.8245, 0.6946, 0.8031, 0.7438, 0.9001, 0.151, 0.9001, 0.09213, 0.9117, 0.09213, 0.9117, 0.151, 0.5457, 0.6357, 0.5457, 0.5817, 0.6037, 0.5817, 0.6037, 0.6357, 0.1958, 0.25, 0.1958, 0.196, 0.2538, 0.196, 0.2538, 0.25, 0.6037, 0.6357, 0.6037, 0.5817, 0.6805, 0.5768, 0.6897, 0.6357, 0.8473, 0.5884, 0.8473, 0.6424, 0.8351, 0.6424, 0.8351, 0.5884, 0.6897, 0.7438, 0.6897, 0.6898, 0.7477, 0.6898, 0.7477, 0.7438, 0.9529, 0.6965, 0.9529, 0.7505, 0.9298, 0.7505, 0.9298, 0.6965, 0.976, 0.6965, 0.976, 0.7505, 0.9529, 0.7505, 0.9529, 0.6965, 0.01222, 0.3581, 0.01222, 0.304, 0.07024, 0.304, 0.07024, 0.3581, 2.17e-08, 0.3581, 1.762e-08, 0.304, 0.01222, 0.304, 0.01222, 0.3581, 0.1836, 0.25, 0.1836, 0.196, 0.1958, 0.196, 0.1958, 0.25, 0.1757, 0.6892, 0.1757, 0.7433, 0.09623, 0.7433, 0.09623, 0.6892, 0.06327, 0.8581, 0.06327, 0.804, 0.09623, 0.8138, 0.09623, 0.8775, 0.9001, 0.04291, 0.9001, 0.09213, 0.8884, 0.09213, 0.8884, 0.04291, 0.8969, 0.6965, 0.8473, 0.6965, 0.8473, 0.6424, 0.8969, 0.6424, 0.06327, 0.8581, 0.01374, 0.8581, 0.01374, 0.804, 0.06327, 0.804, 0.8969, 0.6965, 0.8969, 0.6424, 0.9298, 0.6327, 0.9298, 0.6965, 0.1257, 0.3581, 0.147, 0.3089, 0.1739, 0.3195, 0.1476, 0.3775, 0.01374, 0.75, 0.01374, 0.804, 0.001517, 0.804, 0.001517, 0.75, 0.3397, 0.25, 0.3306, 0.1911, 0.3574, 0.1805, 0.3671, 0.25, 0.6592, 0.3313, 0.6805, 0.2821, 0.7074, 0.2927, 0.6811, 0.3508, 0.861, 0.2232, 0.8519, 0.1644, 0.8787, 0.1538, 0.8884, 0.2232, 0.4439, 0.6968, 0.4439, 0.6589, 0.4704, 0.6589, 0.4704, 0.6968, 0.9001, 0.04291, 0.9001, 1.103e-08, 0.9117, 1.191e-08, 0.9117, 0.04291, 0.4704, 0.6968, 0.4704, 0.6589, 0.482, 0.6589, 0.482, 0.6968, 0.07024, 0.4191, 0.1002, 0.401, 0.1187, 0.4282, 0.08219, 0.4496, 0.8305, 0.1151, 0.8051, 0.07223, 0.8235, 0.04507, 0.8524, 0.0957, 0.3792, 0.8057, 0.3792, 0.8563, 0.3676, 0.8563, 0.3676, 0.8057, 0.2254, 0.7071, 0.2254, 0.6786, 0.2371, 0.6786, 0.2371, 0.7071, 0.1873, 0.7166, 0.1873, 0.6786, 0.2138, 0.6786, 0.2138, 0.7166, 0.3092, 0.1419, 0.2838, 0.09899, 0.3022, 0.07183, 0.3312, 0.1225, 0.6037, 0.3924, 0.6337, 0.3743, 0.6522, 0.4014, 0.6157, 0.4228, 0.5311, 0.6463, 0.5311, 0.6083, 0.5428, 0.6083, 0.5428, 0.6463, 0.9001, 0.2591, 0.9001, 0.302, 0.8884, 0.302, 0.8884, 0.2591, 0.6592, 0.1151, 0.6337, 0.07223, 0.6522, 0.04507, 0.6811, 0.0957, 0.5311, 0.6463, 0.5046, 0.6463, 0.5046, 0.6083, 0.5311, 0.6083, 0.2538, 0.4191, 0.2838, 0.401, 0.3022, 0.4282, 0.2658, 0.4496])
me_cube.materials.append(mat_material)
me_cube.materials.append(mat_material_001)
me_cube.materials.append(mat_material_002)
me_cube.use_mirror_vertex_groups = False
me_cube.update()

# ---- objects
ob_cube = bpy.data.objects.new('Cube', me_cube)
ob_light = bpy.data.objects.new('Light', light_light)
ob_camera = bpy.data.objects.new('Camera', cam_camera)
ob_light_001 = bpy.data.objects.new('Light.001', light_light_001)
ob_light_002 = bpy.data.objects.new('Light.002', light_light_002)
ob_light_003 = bpy.data.objects.new('Light.003', light_light_003)
ob_light_004 = bpy.data.objects.new('Light.004', light_light_004)
ob_light_005 = bpy.data.objects.new('Light.005', light_light_005)

# ---- transforms, parenting, visibility, modifiers, constraints
ob_cube.location = (0.0, 0.0, 0.0)
ob_cube.lock_rotations_4d = False
ob_cube.empty_display_type = 'ARROWS'
ob_cube.lineart.crease_threshold = 0.0
ob_light.location = (3.055, 2.308, 2.32)
ob_light.rotation_euler = (0.6503, 0.05522, 1.866)
ob_light.lock_rotations_4d = False
ob_light.empty_display_type = 'ARROWS'
ob_light.color = (0.0, 0.0, 0.0, 0.0)
ob_light.lineart.crease_threshold = 0.0
ob_camera.location = (7.359, -6.926, 4.958)
ob_camera.rotation_euler = (1.109, 0.0, 0.8149)
ob_camera.lock_rotations_4d = False
ob_camera.empty_display_type = 'ARROWS'
ob_camera.color = (0.0, 0.0, 0.0, 0.0)
ob_camera.display_type = 'WIRE'
ob_camera.lineart.crease_threshold = 0.0
ob_light_001.location = (-2.651, 2.453, 2.32)
ob_light_001.rotation_euler = (0.6503, 0.05522, 1.866)
ob_light_001.lock_rotations_4d = False
ob_light_001.empty_display_type = 'ARROWS'
ob_light_001.color = (0.0, 0.0, 0.0, 0.0)
ob_light_001.lineart.crease_threshold = 0.0
ob_light_002.location = (-2.699, -2.025, 2.32)
ob_light_002.rotation_euler = (0.6503, 0.05522, 1.866)
ob_light_002.lock_rotations_4d = False
ob_light_002.empty_display_type = 'ARROWS'
ob_light_002.color = (0.0, 0.0, 0.0, 0.0)
ob_light_002.lineart.crease_threshold = 0.0
ob_light_003.location = (2.911, -2.122, 2.32)
ob_light_003.rotation_euler = (0.6503, 0.05522, 1.866)
ob_light_003.lock_rotations_4d = False
ob_light_003.empty_display_type = 'ARROWS'
ob_light_003.color = (0.0, 0.0, 0.0, 0.0)
ob_light_003.lineart.crease_threshold = 0.0
ob_light_004.location = (0.09395, 0.06909, 2.531)
ob_light_004.rotation_euler = (0.6503, 0.05522, 1.866)
ob_light_004.lock_rotations_4d = False
ob_light_004.empty_display_type = 'ARROWS'
ob_light_004.color = (0.0, 0.0, 0.0, 0.0)
ob_light_004.lineart.crease_threshold = 0.0
ob_light_005.location = (0.09395, 0.06909, -3.089)
ob_light_005.rotation_euler = (0.6503, 0.05522, 1.866)
ob_light_005.lock_rotations_4d = False
ob_light_005.empty_display_type = 'ARROWS'
ob_light_005.color = (0.0, 0.0, 0.0, 0.0)
ob_light_005.lineart.crease_threshold = 0.0

# ---- collection membership
col_collection.objects.link(ob_cube)
col_collection.objects.link(ob_light)
col_collection.objects.link(ob_camera)
col_collection.objects.link(ob_light_001)
col_collection.objects.link(ob_light_002)
col_collection.objects.link(ob_light_003)
col_collection.objects.link(ob_light_004)
col_collection.objects.link(ob_light_005)

# ---- scene / render settings (as saved in the file)
scene.camera = ob_camera
scene.frame_start = 1; scene.frame_end = 250; scene.frame_set(1)
scene.render.engine = 'CYCLES'
bpy.context.view_layer.update()
